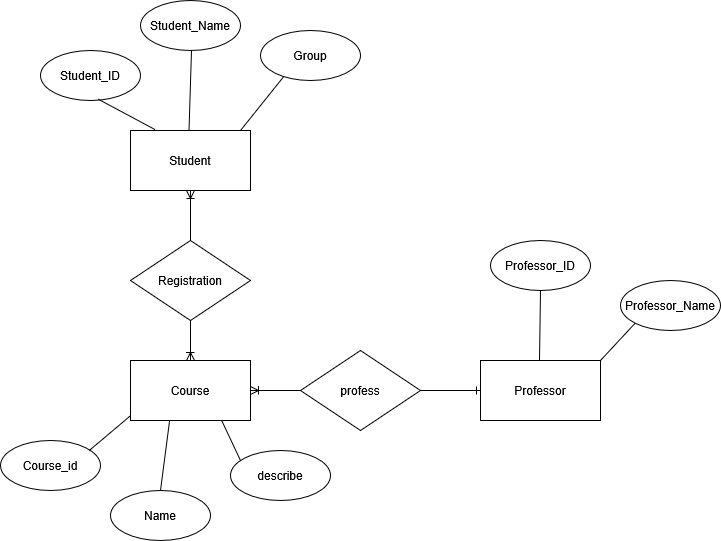

The diagram above was exported from draw.io. Its source (the exported page's mxGraphModel, read from the mxfile embedded in the PNG):
<mxGraphModel dx="1317" dy="635" grid="0" gridSize="10" guides="1" tooltips="1" connect="1" arrows="1" fold="1" page="1" pageScale="1" pageWidth="827" pageHeight="1169" math="0" shadow="0">
  <root>
    <mxCell id="0" />
    <mxCell id="1" parent="0" />
    <mxCell id="Z1X4iQvXwvethDtYVJNV-3" value="&lt;div&gt;Student&lt;/div&gt;" style="rounded=0;whiteSpace=wrap;html=1;" vertex="1" parent="1">
      <mxGeometry x="170" y="450" width="120" height="60" as="geometry" />
    </mxCell>
    <mxCell id="Z1X4iQvXwvethDtYVJNV-4" value="Professor" style="rounded=0;whiteSpace=wrap;html=1;" vertex="1" parent="1">
      <mxGeometry x="520" y="680" width="120" height="60" as="geometry" />
    </mxCell>
    <mxCell id="Z1X4iQvXwvethDtYVJNV-5" value="Course" style="rounded=0;whiteSpace=wrap;html=1;" vertex="1" parent="1">
      <mxGeometry x="170" y="680" width="120" height="60" as="geometry" />
    </mxCell>
    <mxCell id="Z1X4iQvXwvethDtYVJNV-6" value="Registration" style="rhombus;whiteSpace=wrap;html=1;" vertex="1" parent="1">
      <mxGeometry x="170" y="560" width="120" height="80" as="geometry" />
    </mxCell>
    <mxCell id="Z1X4iQvXwvethDtYVJNV-7" value="profess" style="rhombus;whiteSpace=wrap;html=1;" vertex="1" parent="1">
      <mxGeometry x="340" y="670" width="120" height="80" as="geometry" />
    </mxCell>
    <mxCell id="Z1X4iQvXwvethDtYVJNV-8" value="Student_ID" style="ellipse;whiteSpace=wrap;html=1;" vertex="1" parent="1">
      <mxGeometry x="80" y="370" width="100" height="50" as="geometry" />
    </mxCell>
    <mxCell id="Z1X4iQvXwvethDtYVJNV-9" value="Student_Name" style="ellipse;whiteSpace=wrap;html=1;" vertex="1" parent="1">
      <mxGeometry x="180" y="320" width="100" height="50" as="geometry" />
    </mxCell>
    <mxCell id="Z1X4iQvXwvethDtYVJNV-10" value="Group" style="ellipse;whiteSpace=wrap;html=1;" vertex="1" parent="1">
      <mxGeometry x="300" y="350" width="100" height="50" as="geometry" />
    </mxCell>
    <mxCell id="Z1X4iQvXwvethDtYVJNV-11" value="Course_id" style="ellipse;whiteSpace=wrap;html=1;" vertex="1" parent="1">
      <mxGeometry x="40" y="760" width="100" height="50" as="geometry" />
    </mxCell>
    <mxCell id="Z1X4iQvXwvethDtYVJNV-12" value="Name" style="ellipse;whiteSpace=wrap;html=1;" vertex="1" parent="1">
      <mxGeometry x="150" y="810" width="100" height="50" as="geometry" />
    </mxCell>
    <mxCell id="Z1X4iQvXwvethDtYVJNV-13" value="describe" style="ellipse;whiteSpace=wrap;html=1;" vertex="1" parent="1">
      <mxGeometry x="270" y="770" width="100" height="50" as="geometry" />
    </mxCell>
    <mxCell id="Z1X4iQvXwvethDtYVJNV-14" value="Professor_ID" style="ellipse;whiteSpace=wrap;html=1;" vertex="1" parent="1">
      <mxGeometry x="530" y="560" width="100" height="50" as="geometry" />
    </mxCell>
    <mxCell id="Z1X4iQvXwvethDtYVJNV-15" value="Professor_Name" style="ellipse;whiteSpace=wrap;html=1;" vertex="1" parent="1">
      <mxGeometry x="660" y="600" width="100" height="50" as="geometry" />
    </mxCell>
    <mxCell id="Z1X4iQvXwvethDtYVJNV-17" value="" style="endArrow=none;html=1;rounded=0;exitX=0.205;exitY=-0.015;exitDx=0;exitDy=0;exitPerimeter=0;entryX=0.579;entryY=0.976;entryDx=0;entryDy=0;entryPerimeter=0;" edge="1" parent="1" source="Z1X4iQvXwvethDtYVJNV-3" target="Z1X4iQvXwvethDtYVJNV-8">
      <mxGeometry width="50" height="50" relative="1" as="geometry">
        <mxPoint x="90" y="470" as="sourcePoint" />
        <mxPoint x="140" y="420" as="targetPoint" />
      </mxGeometry>
    </mxCell>
    <mxCell id="Z1X4iQvXwvethDtYVJNV-18" value="" style="endArrow=none;html=1;rounded=0;exitX=0.205;exitY=-0.015;exitDx=0;exitDy=0;exitPerimeter=0;" edge="1" parent="1">
      <mxGeometry width="50" height="50" relative="1" as="geometry">
        <mxPoint x="228.5" y="450" as="sourcePoint" />
        <mxPoint x="231" y="370" as="targetPoint" />
      </mxGeometry>
    </mxCell>
    <mxCell id="Z1X4iQvXwvethDtYVJNV-19" value="" style="endArrow=none;html=1;rounded=0;exitX=0.205;exitY=-0.015;exitDx=0;exitDy=0;exitPerimeter=0;entryX=0.232;entryY=0.922;entryDx=0;entryDy=0;entryPerimeter=0;" edge="1" parent="1" target="Z1X4iQvXwvethDtYVJNV-10">
      <mxGeometry width="50" height="50" relative="1" as="geometry">
        <mxPoint x="280" y="450" as="sourcePoint" />
        <mxPoint x="282.5" y="370" as="targetPoint" />
      </mxGeometry>
    </mxCell>
    <mxCell id="Z1X4iQvXwvethDtYVJNV-21" value="" style="endArrow=none;html=1;rounded=0;exitX=0.205;exitY=-0.015;exitDx=0;exitDy=0;exitPerimeter=0;entryX=-0.001;entryY=0.922;entryDx=0;entryDy=0;entryPerimeter=0;" edge="1" parent="1" target="Z1X4iQvXwvethDtYVJNV-5">
      <mxGeometry width="50" height="50" relative="1" as="geometry">
        <mxPoint x="128.75" y="770" as="sourcePoint" />
        <mxPoint x="131.25" y="690" as="targetPoint" />
      </mxGeometry>
    </mxCell>
    <mxCell id="Z1X4iQvXwvethDtYVJNV-22" value="" style="endArrow=none;html=1;rounded=0;exitX=0.205;exitY=-0.015;exitDx=0;exitDy=0;exitPerimeter=0;entryX=0.326;entryY=1;entryDx=0;entryDy=0;entryPerimeter=0;" edge="1" parent="1" target="Z1X4iQvXwvethDtYVJNV-5">
      <mxGeometry width="50" height="50" relative="1" as="geometry">
        <mxPoint x="200" y="810" as="sourcePoint" />
        <mxPoint x="241.25" y="775" as="targetPoint" />
      </mxGeometry>
    </mxCell>
    <mxCell id="Z1X4iQvXwvethDtYVJNV-23" value="" style="endArrow=none;html=1;rounded=0;exitX=0.205;exitY=-0.015;exitDx=0;exitDy=0;exitPerimeter=0;entryX=0.76;entryY=1;entryDx=0;entryDy=0;entryPerimeter=0;" edge="1" parent="1" target="Z1X4iQvXwvethDtYVJNV-5">
      <mxGeometry width="50" height="50" relative="1" as="geometry">
        <mxPoint x="280" y="780" as="sourcePoint" />
        <mxPoint x="289" y="710" as="targetPoint" />
      </mxGeometry>
    </mxCell>
    <mxCell id="Z1X4iQvXwvethDtYVJNV-24" value="" style="endArrow=none;html=1;rounded=0;exitX=0.205;exitY=-0.015;exitDx=0;exitDy=0;exitPerimeter=0;entryX=0.5;entryY=1;entryDx=0;entryDy=0;" edge="1" parent="1" target="Z1X4iQvXwvethDtYVJNV-14">
      <mxGeometry width="50" height="50" relative="1" as="geometry">
        <mxPoint x="579" y="680" as="sourcePoint" />
        <mxPoint x="560" y="640" as="targetPoint" />
      </mxGeometry>
    </mxCell>
    <mxCell id="Z1X4iQvXwvethDtYVJNV-25" value="" style="endArrow=none;html=1;rounded=0;exitX=0.205;exitY=-0.015;exitDx=0;exitDy=0;exitPerimeter=0;entryX=0;entryY=1;entryDx=0;entryDy=0;" edge="1" parent="1" target="Z1X4iQvXwvethDtYVJNV-15">
      <mxGeometry width="50" height="50" relative="1" as="geometry">
        <mxPoint x="640" y="680" as="sourcePoint" />
        <mxPoint x="641" y="610" as="targetPoint" />
      </mxGeometry>
    </mxCell>
    <mxCell id="Z1X4iQvXwvethDtYVJNV-26" value="" style="edgeStyle=entityRelationEdgeStyle;fontSize=12;html=1;endArrow=ERone;endFill=1;rounded=0;entryX=0;entryY=0.5;entryDx=0;entryDy=0;" edge="1" parent="1" target="Z1X4iQvXwvethDtYVJNV-4">
      <mxGeometry width="100" height="100" relative="1" as="geometry">
        <mxPoint x="460" y="710" as="sourcePoint" />
        <mxPoint x="560" y="610" as="targetPoint" />
      </mxGeometry>
    </mxCell>
    <mxCell id="Z1X4iQvXwvethDtYVJNV-27" value="" style="edgeStyle=entityRelationEdgeStyle;fontSize=12;html=1;endArrow=ERoneToMany;rounded=0;exitX=0;exitY=0.5;exitDx=0;exitDy=0;entryX=1;entryY=0.5;entryDx=0;entryDy=0;" edge="1" parent="1" source="Z1X4iQvXwvethDtYVJNV-7" target="Z1X4iQvXwvethDtYVJNV-5">
      <mxGeometry width="100" height="100" relative="1" as="geometry">
        <mxPoint x="370" y="670" as="sourcePoint" />
        <mxPoint x="470" y="570" as="targetPoint" />
      </mxGeometry>
    </mxCell>
    <mxCell id="Z1X4iQvXwvethDtYVJNV-34" value="" style="edgeStyle=orthogonalEdgeStyle;fontSize=12;html=1;endArrow=ERoneToMany;rounded=0;entryX=0.5;entryY=0;entryDx=0;entryDy=0;movable=1;resizable=1;rotatable=1;deletable=1;editable=1;locked=0;connectable=1;curved=1;exitX=0.5;exitY=1;exitDx=0;exitDy=0;" edge="1" parent="1" source="Z1X4iQvXwvethDtYVJNV-6" target="Z1X4iQvXwvethDtYVJNV-5">
      <mxGeometry width="100" height="100" relative="1" as="geometry">
        <mxPoint x="400" y="630" as="sourcePoint" />
        <mxPoint x="440" y="620" as="targetPoint" />
      </mxGeometry>
    </mxCell>
    <mxCell id="Z1X4iQvXwvethDtYVJNV-37" value="" style="edgeStyle=orthogonalEdgeStyle;fontSize=12;html=1;endArrow=ERoneToMany;rounded=0;entryX=0.5;entryY=1;entryDx=0;entryDy=0;movable=1;resizable=1;rotatable=1;deletable=1;editable=1;locked=0;connectable=1;curved=1;exitX=0.5;exitY=0;exitDx=0;exitDy=0;" edge="1" parent="1" source="Z1X4iQvXwvethDtYVJNV-6" target="Z1X4iQvXwvethDtYVJNV-3">
      <mxGeometry width="100" height="100" relative="1" as="geometry">
        <mxPoint x="199.82999999999998" y="520" as="sourcePoint" />
        <mxPoint x="199.82999999999998" y="560" as="targetPoint" />
      </mxGeometry>
    </mxCell>
  </root>
</mxGraphModel>